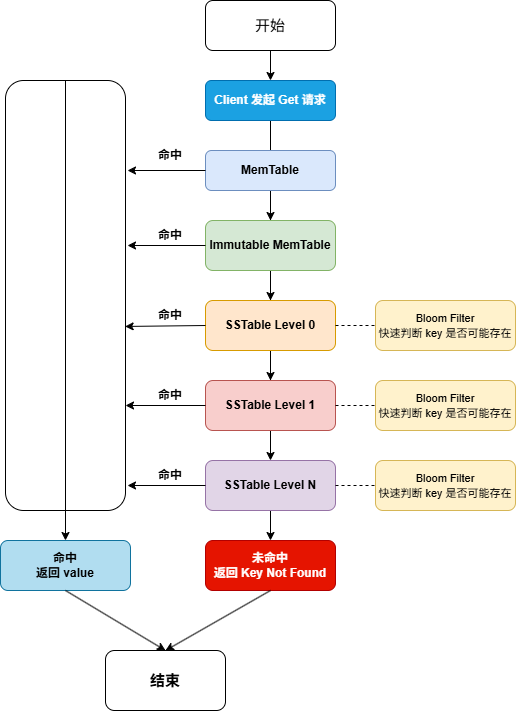

The diagram above was exported from draw.io. Its source (the exported page's mxGraphModel, read from the mxfile embedded in the PNG):
<mxGraphModel dx="1022" dy="564" grid="1" gridSize="10" guides="1" tooltips="1" connect="1" arrows="1" fold="1" page="1" pageScale="1" pageWidth="827" pageHeight="1169" math="0" shadow="0">
  <root>
    <mxCell id="0" />
    <mxCell id="1" parent="0" />
    <mxCell id="QmWk5LF4MwlZop5jtuxX-3" edge="1" parent="1" source="QmWk5LF4MwlZop5jtuxX-1" style="edgeStyle=orthogonalEdgeStyle;rounded=0;orthogonalLoop=1;jettySize=auto;html=1;" target="QmWk5LF4MwlZop5jtuxX-2" value="">
      <mxGeometry relative="1" as="geometry" />
    </mxCell>
    <mxCell id="QmWk5LF4MwlZop5jtuxX-1" parent="1" style="rounded=1;whiteSpace=wrap;html=1;fontStyle=1" value="&lt;span style=&quot;font-weight: normal;&quot;&gt;&lt;font style=&quot;font-size: 15px;&quot;&gt;开始&lt;/font&gt;&lt;/span&gt;" vertex="1">
      <mxGeometry height="50" width="130" x="340" y="20" as="geometry" />
    </mxCell>
    <mxCell id="QmWk5LF4MwlZop5jtuxX-10" edge="1" parent="1" source="QmWk5LF4MwlZop5jtuxX-2" style="edgeStyle=orthogonalEdgeStyle;rounded=0;orthogonalLoop=1;jettySize=auto;html=1;" target="QmWk5LF4MwlZop5jtuxX-5" value="">
      <mxGeometry relative="1" as="geometry" />
    </mxCell>
    <mxCell id="QmWk5LF4MwlZop5jtuxX-2" parent="1" style="rounded=1;whiteSpace=wrap;html=1;fillColor=#1ba1e2;strokeColor=#006EAF;fontColor=#ffffff;" value="&lt;b&gt;Client 发起 Get 请求&lt;/b&gt;" vertex="1">
      <mxGeometry height="40" width="130" x="340" y="100" as="geometry" />
    </mxCell>
    <mxCell id="QmWk5LF4MwlZop5jtuxX-11" edge="1" parent="1" source="QmWk5LF4MwlZop5jtuxX-4" style="edgeStyle=orthogonalEdgeStyle;rounded=0;orthogonalLoop=1;jettySize=auto;html=1;" target="QmWk5LF4MwlZop5jtuxX-6" value="">
      <mxGeometry relative="1" as="geometry" />
    </mxCell>
    <mxCell id="QmWk5LF4MwlZop5jtuxX-4" parent="1" style="rounded=1;whiteSpace=wrap;html=1;fillColor=#dae8fc;strokeColor=#6c8ebf;" value="&lt;b&gt;MemTable&lt;/b&gt;" vertex="1">
      <mxGeometry height="40" width="130" x="340" y="170" as="geometry" />
    </mxCell>
    <mxCell id="QmWk5LF4MwlZop5jtuxX-12" edge="1" parent="1" source="QmWk5LF4MwlZop5jtuxX-5" style="edgeStyle=orthogonalEdgeStyle;rounded=0;orthogonalLoop=1;jettySize=auto;html=1;" target="QmWk5LF4MwlZop5jtuxX-7" value="">
      <mxGeometry relative="1" as="geometry" />
    </mxCell>
    <mxCell id="QmWk5LF4MwlZop5jtuxX-5" parent="1" style="rounded=1;whiteSpace=wrap;html=1;fillColor=#d5e8d4;strokeColor=#82b366;" value="&lt;b&gt;Immutable MemTable&lt;/b&gt;" vertex="1">
      <mxGeometry height="50" width="130" x="340" y="240" as="geometry" />
    </mxCell>
    <mxCell id="QmWk5LF4MwlZop5jtuxX-13" edge="1" parent="1" source="QmWk5LF4MwlZop5jtuxX-6" style="edgeStyle=orthogonalEdgeStyle;rounded=0;orthogonalLoop=1;jettySize=auto;html=1;" target="QmWk5LF4MwlZop5jtuxX-8" value="">
      <mxGeometry relative="1" as="geometry" />
    </mxCell>
    <mxCell id="QmWk5LF4MwlZop5jtuxX-6" parent="1" style="rounded=1;whiteSpace=wrap;html=1;fillColor=#ffe6cc;strokeColor=#d79b00;" value="&lt;b&gt;SSTable Level 0&lt;/b&gt;" vertex="1">
      <mxGeometry height="50" width="130" x="340" y="320" as="geometry" />
    </mxCell>
    <mxCell id="QmWk5LF4MwlZop5jtuxX-7" parent="1" style="rounded=1;whiteSpace=wrap;html=1;fillColor=#f8cecc;strokeColor=#b85450;" value="&lt;b&gt;SSTable Level 1&lt;/b&gt;" vertex="1">
      <mxGeometry height="50" width="130" x="340" y="400" as="geometry" />
    </mxCell>
    <mxCell id="QmWk5LF4MwlZop5jtuxX-14" edge="1" parent="1" source="QmWk5LF4MwlZop5jtuxX-8" style="edgeStyle=orthogonalEdgeStyle;rounded=0;orthogonalLoop=1;jettySize=auto;html=1;" target="QmWk5LF4MwlZop5jtuxX-9" value="">
      <mxGeometry relative="1" as="geometry" />
    </mxCell>
    <mxCell id="QmWk5LF4MwlZop5jtuxX-8" parent="1" style="rounded=1;whiteSpace=wrap;html=1;fillColor=#e1d5e7;strokeColor=#9673a6;" value="&lt;b&gt;SSTable Level N&lt;/b&gt;" vertex="1">
      <mxGeometry height="50" width="130" x="340" y="480" as="geometry" />
    </mxCell>
    <mxCell id="QmWk5LF4MwlZop5jtuxX-9" parent="1" style="rounded=1;whiteSpace=wrap;html=1;fillColor=#e51400;fontColor=#ffffff;strokeColor=#B20000;" value="&lt;b&gt;未命中&lt;/b&gt;&lt;div&gt;&lt;b&gt;返回 Key Not Found&lt;/b&gt;&lt;/div&gt;" vertex="1">
      <mxGeometry height="50" width="130" x="340" y="560" as="geometry" />
    </mxCell>
    <mxCell id="QmWk5LF4MwlZop5jtuxX-15" parent="1" style="rounded=1;whiteSpace=wrap;html=1;" value="" vertex="1">
      <mxGeometry height="430" width="120" x="140" y="100" as="geometry" />
    </mxCell>
    <mxCell id="QmWk5LF4MwlZop5jtuxX-19" edge="1" parent="1" source="QmWk5LF4MwlZop5jtuxX-4" style="edgeStyle=orthogonalEdgeStyle;rounded=0;orthogonalLoop=1;jettySize=auto;html=1;">
      <mxGeometry relative="1" as="geometry">
        <mxPoint x="262" y="190" as="targetPoint" />
      </mxGeometry>
    </mxCell>
    <mxCell id="QmWk5LF4MwlZop5jtuxX-20" edge="1" parent="1" source="QmWk5LF4MwlZop5jtuxX-7" style="endArrow=classic;html=1;rounded=0;exitX=0;exitY=0.5;exitDx=0;exitDy=0;" value="">
      <mxGeometry height="50" relative="1" width="50" as="geometry">
        <mxPoint x="390" y="400" as="sourcePoint" />
        <mxPoint x="260" y="425" as="targetPoint" />
      </mxGeometry>
    </mxCell>
    <mxCell id="QmWk5LF4MwlZop5jtuxX-21" edge="1" parent="1" source="QmWk5LF4MwlZop5jtuxX-8" style="endArrow=classic;html=1;rounded=0;exitX=0;exitY=0.5;exitDx=0;exitDy=0;" value="">
      <mxGeometry height="50" relative="1" width="50" as="geometry">
        <mxPoint x="390" y="400" as="sourcePoint" />
        <mxPoint x="262" y="505" as="targetPoint" />
      </mxGeometry>
    </mxCell>
    <mxCell id="QmWk5LF4MwlZop5jtuxX-22" edge="1" parent="1" source="QmWk5LF4MwlZop5jtuxX-6" style="endArrow=classic;html=1;rounded=0;exitX=0;exitY=0.5;exitDx=0;exitDy=0;entryX=0.997;entryY=0.572;entryDx=0;entryDy=0;entryPerimeter=0;" target="QmWk5LF4MwlZop5jtuxX-15" value="">
      <mxGeometry height="50" relative="1" width="50" as="geometry">
        <mxPoint x="390" y="400" as="sourcePoint" />
        <mxPoint x="440" y="350" as="targetPoint" />
      </mxGeometry>
    </mxCell>
    <mxCell id="QmWk5LF4MwlZop5jtuxX-23" edge="1" parent="1" source="QmWk5LF4MwlZop5jtuxX-5" style="endArrow=classic;html=1;rounded=0;exitX=0;exitY=0.5;exitDx=0;exitDy=0;" value="">
      <mxGeometry height="50" relative="1" width="50" as="geometry">
        <mxPoint x="390" y="510" as="sourcePoint" />
        <mxPoint x="262" y="265" as="targetPoint" />
      </mxGeometry>
    </mxCell>
    <mxCell id="QmWk5LF4MwlZop5jtuxX-24" parent="1" style="text;html=1;whiteSpace=wrap;strokeColor=none;fillColor=none;align=center;verticalAlign=middle;rounded=0;" value="&lt;b&gt;命中&lt;/b&gt;" vertex="1">
      <mxGeometry height="30" width="70" x="270" y="160" as="geometry" />
    </mxCell>
    <mxCell id="QmWk5LF4MwlZop5jtuxX-27" parent="1" style="text;html=1;whiteSpace=wrap;strokeColor=none;fillColor=none;align=center;verticalAlign=middle;rounded=0;" value="&lt;b&gt;命中&lt;/b&gt;" vertex="1">
      <mxGeometry height="30" width="70" x="270" y="240" as="geometry" />
    </mxCell>
    <mxCell id="QmWk5LF4MwlZop5jtuxX-29" parent="1" style="text;html=1;whiteSpace=wrap;strokeColor=none;fillColor=none;align=center;verticalAlign=middle;rounded=0;" value="&lt;b&gt;命中&lt;/b&gt;" vertex="1">
      <mxGeometry height="30" width="70" x="270" y="320" as="geometry" />
    </mxCell>
    <mxCell id="QmWk5LF4MwlZop5jtuxX-31" parent="1" style="text;html=1;whiteSpace=wrap;strokeColor=none;fillColor=none;align=center;verticalAlign=middle;rounded=0;" value="&lt;b&gt;命中&lt;/b&gt;" vertex="1">
      <mxGeometry height="30" width="70" x="270" y="400" as="geometry" />
    </mxCell>
    <mxCell id="QmWk5LF4MwlZop5jtuxX-32" parent="1" style="text;html=1;whiteSpace=wrap;strokeColor=none;fillColor=none;align=center;verticalAlign=middle;rounded=0;" value="&lt;b&gt;命中&lt;/b&gt;" vertex="1">
      <mxGeometry height="30" width="70" x="270" y="480" as="geometry" />
    </mxCell>
    <mxCell id="QmWk5LF4MwlZop5jtuxX-36" parent="1" style="rounded=1;whiteSpace=wrap;html=1;" value="&lt;font style=&quot;font-size: 15px;&quot;&gt;&lt;b&gt;结束&lt;/b&gt;&lt;/font&gt;" vertex="1">
      <mxGeometry height="60" width="120" x="240" y="670" as="geometry" />
    </mxCell>
    <mxCell id="QmWk5LF4MwlZop5jtuxX-41" parent="1" style="rounded=1;whiteSpace=wrap;html=1;fillColor=#b1ddf0;strokeColor=#10739e;" value="&lt;b&gt;命中&lt;/b&gt;&lt;div&gt;&lt;b&gt;返回 value&lt;/b&gt;&lt;/div&gt;" vertex="1">
      <mxGeometry height="50" width="130" x="135" y="560" as="geometry" />
    </mxCell>
    <mxCell id="QmWk5LF4MwlZop5jtuxX-42" edge="1" parent="1" source="QmWk5LF4MwlZop5jtuxX-9" style="endArrow=classic;html=1;rounded=0;exitX=0.5;exitY=1;exitDx=0;exitDy=0;entryX=0.5;entryY=0;entryDx=0;entryDy=0;" target="QmWk5LF4MwlZop5jtuxX-36" value="">
      <mxGeometry height="50" relative="1" width="50" as="geometry">
        <mxPoint x="390" y="610" as="sourcePoint" />
        <mxPoint x="440" y="560" as="targetPoint" />
      </mxGeometry>
    </mxCell>
    <mxCell id="QmWk5LF4MwlZop5jtuxX-43" edge="1" parent="1" source="QmWk5LF4MwlZop5jtuxX-41" style="endArrow=classic;html=1;rounded=0;exitX=0.5;exitY=1;exitDx=0;exitDy=0;entryX=0.5;entryY=0;entryDx=0;entryDy=0;" target="QmWk5LF4MwlZop5jtuxX-36" value="">
      <mxGeometry height="50" relative="1" width="50" as="geometry">
        <mxPoint x="390" y="610" as="sourcePoint" />
        <mxPoint x="440" y="560" as="targetPoint" />
      </mxGeometry>
    </mxCell>
    <mxCell id="QmWk5LF4MwlZop5jtuxX-45" edge="1" parent="1" source="QmWk5LF4MwlZop5jtuxX-15" style="endArrow=classic;html=1;rounded=0;exitX=0.5;exitY=0;exitDx=0;exitDy=0;entryX=0.5;entryY=0;entryDx=0;entryDy=0;" target="QmWk5LF4MwlZop5jtuxX-41" value="">
      <mxGeometry height="50" relative="1" width="50" as="geometry">
        <mxPoint x="390" y="320" as="sourcePoint" />
        <mxPoint x="440" y="270" as="targetPoint" />
      </mxGeometry>
    </mxCell>
    <mxCell id="QmWk5LF4MwlZop5jtuxX-46" parent="1" style="rounded=1;whiteSpace=wrap;html=1;fillColor=#fff2cc;strokeColor=#d6b656;" value="&lt;font style=&quot;font-size: 11px;&quot;&gt;Bloom Filter&lt;/font&gt;&lt;div&gt;&lt;font style=&quot;font-size: 11px;&quot;&gt;快速判断 key 是否可能存在&lt;/font&gt;&lt;/div&gt;" vertex="1">
      <mxGeometry height="50" width="140" x="510" y="320" as="geometry" />
    </mxCell>
    <mxCell id="QmWk5LF4MwlZop5jtuxX-49" edge="1" parent="1" source="QmWk5LF4MwlZop5jtuxX-6" style="endArrow=none;dashed=1;html=1;rounded=0;exitX=1;exitY=0.5;exitDx=0;exitDy=0;entryX=0;entryY=0.5;entryDx=0;entryDy=0;" target="QmWk5LF4MwlZop5jtuxX-46" value="">
      <mxGeometry height="50" relative="1" width="50" as="geometry">
        <mxPoint x="390" y="360" as="sourcePoint" />
        <mxPoint x="440" y="310" as="targetPoint" />
      </mxGeometry>
    </mxCell>
    <mxCell id="QmWk5LF4MwlZop5jtuxX-50" parent="1" style="rounded=1;whiteSpace=wrap;html=1;fillColor=#fff2cc;strokeColor=#d6b656;" value="&lt;font style=&quot;font-size: 11px;&quot;&gt;Bloom Filter&lt;/font&gt;&lt;div&gt;&lt;font style=&quot;font-size: 11px;&quot;&gt;快速判断 key 是否可能存在&lt;/font&gt;&lt;/div&gt;" vertex="1">
      <mxGeometry height="50" width="140" x="510" y="400" as="geometry" />
    </mxCell>
    <mxCell id="QmWk5LF4MwlZop5jtuxX-51" parent="1" style="rounded=1;whiteSpace=wrap;html=1;fillColor=#fff2cc;strokeColor=#d6b656;" value="&lt;font style=&quot;font-size: 11px;&quot;&gt;Bloom Filter&lt;/font&gt;&lt;div&gt;&lt;font style=&quot;font-size: 11px;&quot;&gt;快速判断 key 是否可能存在&lt;/font&gt;&lt;/div&gt;" vertex="1">
      <mxGeometry height="50" width="140" x="510" y="480" as="geometry" />
    </mxCell>
    <mxCell id="QmWk5LF4MwlZop5jtuxX-52" edge="1" parent="1" source="QmWk5LF4MwlZop5jtuxX-7" style="endArrow=none;dashed=1;html=1;rounded=0;exitX=1;exitY=0.5;exitDx=0;exitDy=0;entryX=0;entryY=0.5;entryDx=0;entryDy=0;" target="QmWk5LF4MwlZop5jtuxX-50" value="">
      <mxGeometry height="50" relative="1" width="50" as="geometry">
        <mxPoint x="390" y="360" as="sourcePoint" />
        <mxPoint x="440" y="310" as="targetPoint" />
      </mxGeometry>
    </mxCell>
    <mxCell id="QmWk5LF4MwlZop5jtuxX-53" edge="1" parent="1" source="QmWk5LF4MwlZop5jtuxX-8" style="endArrow=none;dashed=1;html=1;rounded=0;exitX=1;exitY=0.5;exitDx=0;exitDy=0;entryX=0;entryY=0.5;entryDx=0;entryDy=0;" target="QmWk5LF4MwlZop5jtuxX-51" value="">
      <mxGeometry height="50" relative="1" width="50" as="geometry">
        <mxPoint x="390" y="360" as="sourcePoint" />
        <mxPoint x="440" y="310" as="targetPoint" />
      </mxGeometry>
    </mxCell>
  </root>
</mxGraphModel>